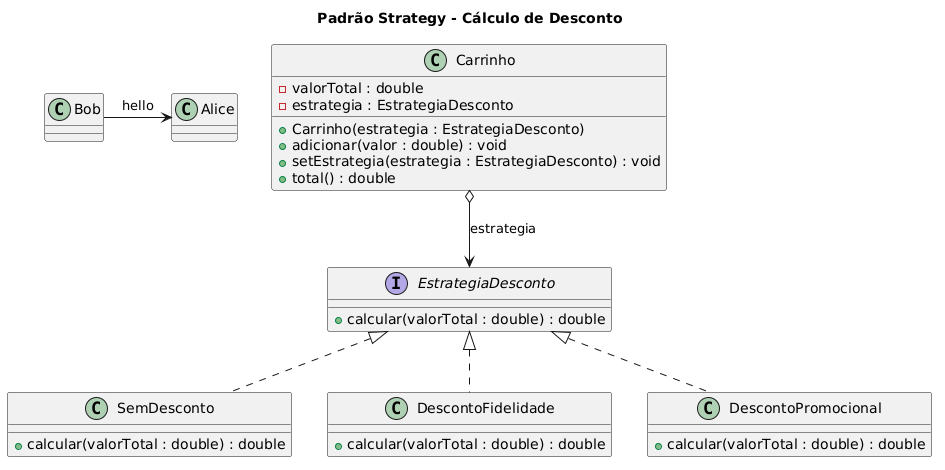

The diagram above was rendered by PlantUML. Its source (embedded in the PNG):
@startuml
Bob -> Alice : hello


title Padrão Strategy - Cálculo de Desconto

interface EstrategiaDesconto {
    + calcular(valorTotal : double) : double
}

class SemDesconto {
    + calcular(valorTotal : double) : double
}

class DescontoFidelidade {
    + calcular(valorTotal : double) : double
}

class DescontoPromocional {
    + calcular(valorTotal : double) : double
}

class Carrinho {
    - valorTotal : double
    - estrategia : EstrategiaDesconto
    + Carrinho(estrategia : EstrategiaDesconto)
    + adicionar(valor : double) : void
    + setEstrategia(estrategia : EstrategiaDesconto) : void
    + total() : double
}

EstrategiaDesconto <|.. SemDesconto
EstrategiaDesconto <|.. DescontoFidelidade
EstrategiaDesconto <|.. DescontoPromocional
Carrinho o--> EstrategiaDesconto : estrategia
@enduml